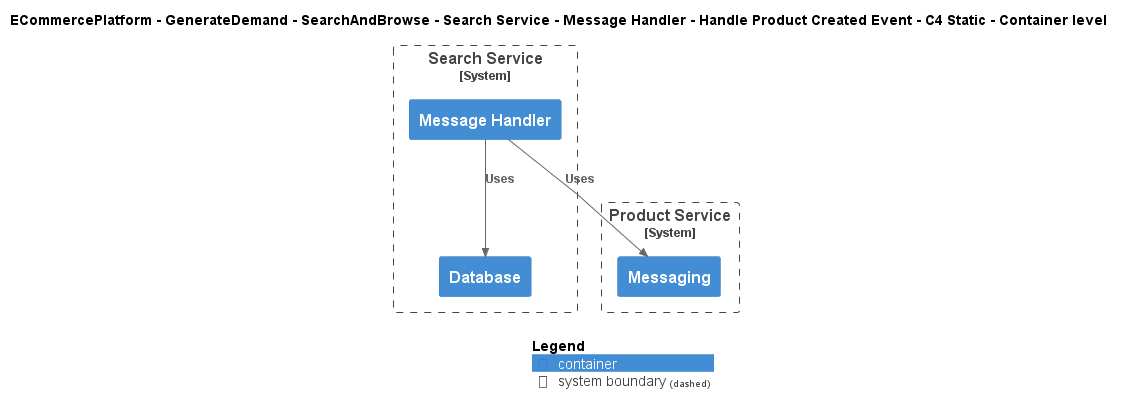

The diagram above was rendered by PlantUML. Its source (embedded in the PNG):
@startuml
!include ..\..\..\..\..\..\..\..\..\.c4s\C4_Container.puml

AddElementTag("c4interflow:lifecycle:new", $bgColor=green, $fontColor=#ffffff, $borderColor=green, $shadowing="False")
AddElementTag("c4interflow:lifecycle:changed", $bgColor=orange, $fontColor=#ffffff, $borderColor=orange, $shadowing="False")
AddElementTag("c4interflow:lifecycle:removed", $bgColor=red, $fontColor=#ffffff, $borderColor=red, $shadowing="False")

AddRelTag("c4interflow:lifecycle:new", $textColor=green, $lineColor=green)
AddRelTag("c4interflow:lifecycle:changed", $textColor=orange, $lineColor=orange)
AddRelTag("c4interflow:lifecycle:removed", $textColor=red, $lineColor=red)

SHOW_PERSON_PORTRAIT()
LAYOUT_TOP_DOWN()

skinparam linetype polyline

title ECommercePlatform - GenerateDemand - SearchAndBrowse - Search Service - Message Handler - Handle Product Created Event - C4 Static - Container level


System_Boundary(ECommercePlatform.GenerateDemand.SearchAndBrowse.SoftwareSystems.SearchService, "Search Service") {
    Container(ECommercePlatform.GenerateDemand.SearchAndBrowse.SoftwareSystems.SearchService.Containers.MessageHandler, "Message Handler", "", "")
    Container(ECommercePlatform.GenerateDemand.SearchAndBrowse.SoftwareSystems.SearchService.Containers.Database, "Database", "", "")
}

System_Boundary(ECommercePlatform.CreateProduct.ProductInformationManagement.SoftwareSystems.ProductService, "Product Service") {
    Container(ECommercePlatform.CreateProduct.ProductInformationManagement.SoftwareSystems.ProductService.Containers.Messaging, "Messaging", "", "")
}

Rel(ECommercePlatform.GenerateDemand.SearchAndBrowse.SoftwareSystems.SearchService.Containers.MessageHandler, ECommercePlatform.CreateProduct.ProductInformationManagement.SoftwareSystems.ProductService.Containers.Messaging, "Uses")
Rel(ECommercePlatform.GenerateDemand.SearchAndBrowse.SoftwareSystems.SearchService.Containers.MessageHandler, ECommercePlatform.GenerateDemand.SearchAndBrowse.SoftwareSystems.SearchService.Containers.Database, "Uses")


SHOW_LEGEND()
@enduml